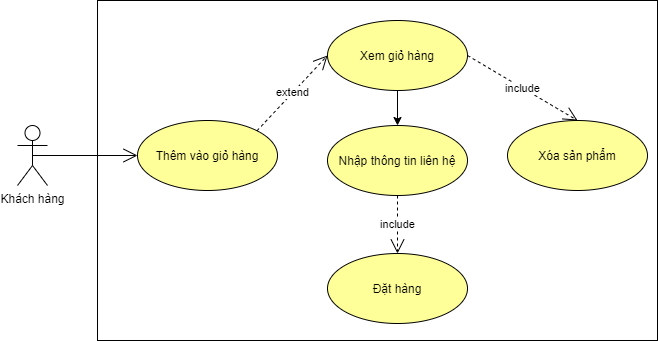

The diagram above was exported from draw.io. Its source (the exported page's mxGraphModel, read from the mxfile embedded in the PNG):
<mxGraphModel dx="678" dy="452" grid="1" gridSize="10" guides="1" tooltips="1" connect="1" arrows="1" fold="1" page="1" pageScale="1" pageWidth="1169" pageHeight="826" background="none" math="0" shadow="0">
  <root>
    <mxCell id="0" />
    <mxCell id="1" parent="0" />
    <mxCell id="kqngPm_ioKEMqb645Y8R-9" value="" style="rounded=0;whiteSpace=wrap;html=1;" vertex="1" parent="1">
      <mxGeometry x="120" y="160" width="560" height="340" as="geometry" />
    </mxCell>
    <mxCell id="kqngPm_ioKEMqb645Y8R-10" value="Khách hàng" style="shape=umlActor;verticalLabelPosition=bottom;verticalAlign=top;html=1;outlineConnect=0;" vertex="1" parent="1">
      <mxGeometry x="40" y="285" width="30" height="60" as="geometry" />
    </mxCell>
    <mxCell id="kqngPm_ioKEMqb645Y8R-11" value="Nhập thông tin liên hệ" style="ellipse;whiteSpace=wrap;html=1;fillColor=#FFFF99;strokeColor=#000000;" vertex="1" parent="1">
      <mxGeometry x="350" y="285" width="140" height="70" as="geometry" />
    </mxCell>
    <mxCell id="kqngPm_ioKEMqb645Y8R-12" value="Thêm vào giỏ hàng" style="ellipse;whiteSpace=wrap;html=1;strokeColor=#000000;fillColor=#FFFF99;" vertex="1" parent="1">
      <mxGeometry x="160" y="280" width="140" height="70" as="geometry" />
    </mxCell>
    <mxCell id="kqngPm_ioKEMqb645Y8R-16" value="" style="endArrow=open;endFill=1;endSize=12;html=1;strokeColor=#000000;fillColor=none;exitX=0.5;exitY=0.5;exitDx=0;exitDy=0;exitPerimeter=0;entryX=0;entryY=0.5;entryDx=0;entryDy=0;" edge="1" parent="1" source="kqngPm_ioKEMqb645Y8R-10" target="kqngPm_ioKEMqb645Y8R-12">
      <mxGeometry width="160" relative="1" as="geometry">
        <mxPoint x="200" y="390" as="sourcePoint" />
        <mxPoint x="360" y="390" as="targetPoint" />
      </mxGeometry>
    </mxCell>
    <mxCell id="kqngPm_ioKEMqb645Y8R-21" value="include" style="endArrow=open;endSize=12;dashed=1;html=1;strokeColor=#000000;fillColor=none;entryX=0.5;entryY=0;entryDx=0;entryDy=0;exitX=0.5;exitY=1;exitDx=0;exitDy=0;" edge="1" parent="1" source="kqngPm_ioKEMqb645Y8R-11" target="kqngPm_ioKEMqb645Y8R-35">
      <mxGeometry width="160" relative="1" as="geometry">
        <mxPoint x="340" y="315" as="sourcePoint" />
        <mxPoint x="360" y="390" as="targetPoint" />
      </mxGeometry>
    </mxCell>
    <mxCell id="kqngPm_ioKEMqb645Y8R-33" style="edgeStyle=orthogonalEdgeStyle;rounded=0;orthogonalLoop=1;jettySize=auto;html=1;entryX=0.5;entryY=0;entryDx=0;entryDy=0;" edge="1" parent="1" source="kqngPm_ioKEMqb645Y8R-26" target="kqngPm_ioKEMqb645Y8R-11">
      <mxGeometry relative="1" as="geometry" />
    </mxCell>
    <mxCell id="kqngPm_ioKEMqb645Y8R-26" value="Xem giỏ hàng" style="ellipse;whiteSpace=wrap;html=1;fillColor=#FFFF99;" vertex="1" parent="1">
      <mxGeometry x="350" y="180" width="140" height="70" as="geometry" />
    </mxCell>
    <mxCell id="kqngPm_ioKEMqb645Y8R-28" value="extend" style="endArrow=open;endSize=12;dashed=1;html=1;strokeColor=#000000;fillColor=none;exitX=1;exitY=0;exitDx=0;exitDy=0;entryX=0;entryY=0.5;entryDx=0;entryDy=0;" edge="1" parent="1" source="kqngPm_ioKEMqb645Y8R-12" target="kqngPm_ioKEMqb645Y8R-26">
      <mxGeometry width="160" relative="1" as="geometry">
        <mxPoint x="360" y="335" as="sourcePoint" />
        <mxPoint x="490" y="335" as="targetPoint" />
      </mxGeometry>
    </mxCell>
    <mxCell id="kqngPm_ioKEMqb645Y8R-34" value="Xóa sản phẩm" style="ellipse;whiteSpace=wrap;html=1;fillColor=#FFFF99;" vertex="1" parent="1">
      <mxGeometry x="530" y="280" width="140" height="70" as="geometry" />
    </mxCell>
    <mxCell id="kqngPm_ioKEMqb645Y8R-35" value="Đặt hàng" style="ellipse;whiteSpace=wrap;html=1;fillColor=#FFFF99;" vertex="1" parent="1">
      <mxGeometry x="350" y="413" width="140" height="70" as="geometry" />
    </mxCell>
    <mxCell id="kqngPm_ioKEMqb645Y8R-36" value="include" style="endArrow=open;endSize=12;dashed=1;html=1;strokeColor=#000000;fillColor=none;entryX=0.5;entryY=0;entryDx=0;entryDy=0;exitX=1;exitY=0.5;exitDx=0;exitDy=0;" edge="1" parent="1" source="kqngPm_ioKEMqb645Y8R-26" target="kqngPm_ioKEMqb645Y8R-34">
      <mxGeometry width="160" relative="1" as="geometry">
        <mxPoint x="430" y="365" as="sourcePoint" />
        <mxPoint x="430" y="423" as="targetPoint" />
      </mxGeometry>
    </mxCell>
  </root>
</mxGraphModel>